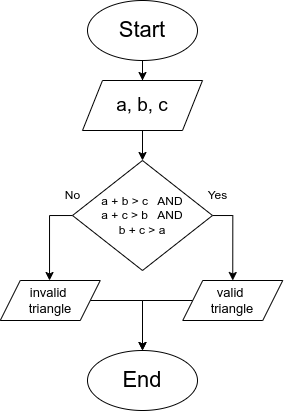

The diagram above was exported from draw.io. Its source (the exported page's mxGraphModel, read from the mxfile embedded in the PNG):
<mxGraphModel dx="568" dy="384" grid="1" gridSize="10" guides="1" tooltips="1" connect="1" arrows="1" fold="1" page="1" pageScale="1" pageWidth="850" pageHeight="1100" math="0" shadow="0">
  <root>
    <mxCell id="0" />
    <mxCell id="1" parent="0" />
    <mxCell id="vf2Jhj-VmxQPdwBKj3-4-4" value="" style="edgeStyle=orthogonalEdgeStyle;rounded=0;orthogonalLoop=1;jettySize=auto;html=1;" edge="1" parent="1" source="vf2Jhj-VmxQPdwBKj3-4-1" target="vf2Jhj-VmxQPdwBKj3-4-3">
      <mxGeometry relative="1" as="geometry" />
    </mxCell>
    <mxCell id="vf2Jhj-VmxQPdwBKj3-4-1" value="&lt;font style=&quot;font-size: 22px;&quot;&gt;Start&lt;/font&gt;" style="ellipse;whiteSpace=wrap;html=1;" vertex="1" parent="1">
      <mxGeometry x="345" y="50" width="110" height="60" as="geometry" />
    </mxCell>
    <mxCell id="vf2Jhj-VmxQPdwBKj3-4-2" value="&lt;font style=&quot;font-size: 22px;&quot;&gt;End&lt;/font&gt;" style="ellipse;whiteSpace=wrap;html=1;" vertex="1" parent="1">
      <mxGeometry x="345" y="400" width="110" height="60" as="geometry" />
    </mxCell>
    <mxCell id="vf2Jhj-VmxQPdwBKj3-4-24" value="" style="edgeStyle=orthogonalEdgeStyle;rounded=0;orthogonalLoop=1;jettySize=auto;html=1;" edge="1" parent="1" source="vf2Jhj-VmxQPdwBKj3-4-3" target="vf2Jhj-VmxQPdwBKj3-4-23">
      <mxGeometry relative="1" as="geometry" />
    </mxCell>
    <mxCell id="vf2Jhj-VmxQPdwBKj3-4-3" value="&lt;font style=&quot;font-size: 19px;&quot;&gt;a, b, c&lt;/font&gt;" style="shape=parallelogram;perimeter=parallelogramPerimeter;whiteSpace=wrap;html=1;fixedSize=1;align=center;" vertex="1" parent="1">
      <mxGeometry x="340" y="130" width="120" height="50" as="geometry" />
    </mxCell>
    <mxCell id="vf2Jhj-VmxQPdwBKj3-4-12" value="" style="edgeStyle=orthogonalEdgeStyle;rounded=0;orthogonalLoop=1;jettySize=auto;html=1;exitX=0;exitY=0.5;exitDx=0;exitDy=0;entryX=0.5;entryY=0;entryDx=0;entryDy=0;" edge="1" parent="1" source="vf2Jhj-VmxQPdwBKj3-4-8" target="vf2Jhj-VmxQPdwBKj3-4-2">
      <mxGeometry relative="1" as="geometry">
        <Array as="points">
          <mxPoint x="400" y="350" />
        </Array>
      </mxGeometry>
    </mxCell>
    <mxCell id="vf2Jhj-VmxQPdwBKj3-4-8" value="&lt;font style=&quot;font-size: 13px;&quot;&gt;valid&amp;nbsp;&lt;/font&gt;&lt;div&gt;&lt;font style=&quot;font-size: 13px;&quot;&gt;triangle&lt;/font&gt;&lt;/div&gt;" style="shape=parallelogram;perimeter=parallelogramPerimeter;whiteSpace=wrap;html=1;fixedSize=1;" vertex="1" parent="1">
      <mxGeometry x="440.25" y="330" width="100" height="40" as="geometry" />
    </mxCell>
    <mxCell id="vf2Jhj-VmxQPdwBKj3-4-58" style="edgeStyle=orthogonalEdgeStyle;rounded=0;orthogonalLoop=1;jettySize=auto;html=1;entryX=0.5;entryY=0;entryDx=0;entryDy=0;" edge="1" parent="1" source="vf2Jhj-VmxQPdwBKj3-4-23" target="vf2Jhj-VmxQPdwBKj3-4-56">
      <mxGeometry relative="1" as="geometry">
        <Array as="points">
          <mxPoint x="307" y="265" />
          <mxPoint x="307" y="330" />
        </Array>
      </mxGeometry>
    </mxCell>
    <mxCell id="vf2Jhj-VmxQPdwBKj3-4-59" style="edgeStyle=orthogonalEdgeStyle;rounded=0;orthogonalLoop=1;jettySize=auto;html=1;entryX=0.5;entryY=0;entryDx=0;entryDy=0;" edge="1" parent="1" source="vf2Jhj-VmxQPdwBKj3-4-23" target="vf2Jhj-VmxQPdwBKj3-4-8">
      <mxGeometry relative="1" as="geometry">
        <Array as="points">
          <mxPoint x="490" y="265" />
        </Array>
      </mxGeometry>
    </mxCell>
    <mxCell id="vf2Jhj-VmxQPdwBKj3-4-23" value="a + b &amp;gt; c&amp;nbsp; &amp;nbsp;AND&lt;div&gt;a + c &amp;gt; b&amp;nbsp; &amp;nbsp;AND&lt;/div&gt;&lt;div&gt;b + c &amp;gt; a&lt;/div&gt;" style="rhombus;whiteSpace=wrap;html=1;" vertex="1" parent="1">
      <mxGeometry x="330" y="210" width="140" height="110" as="geometry" />
    </mxCell>
    <mxCell id="vf2Jhj-VmxQPdwBKj3-4-30" value="Yes" style="text;html=1;align=center;verticalAlign=middle;resizable=0;points=[];autosize=1;strokeColor=none;fillColor=none;" vertex="1" parent="1">
      <mxGeometry x="455" y="230" width="40" height="30" as="geometry" />
    </mxCell>
    <mxCell id="vf2Jhj-VmxQPdwBKj3-4-31" value="No" style="text;html=1;align=center;verticalAlign=middle;resizable=0;points=[];autosize=1;strokeColor=none;fillColor=none;" vertex="1" parent="1">
      <mxGeometry x="310" y="230" width="40" height="30" as="geometry" />
    </mxCell>
    <mxCell id="vf2Jhj-VmxQPdwBKj3-4-57" style="edgeStyle=orthogonalEdgeStyle;rounded=0;orthogonalLoop=1;jettySize=auto;html=1;entryX=0.5;entryY=0;entryDx=0;entryDy=0;" edge="1" parent="1" source="vf2Jhj-VmxQPdwBKj3-4-56" target="vf2Jhj-VmxQPdwBKj3-4-2">
      <mxGeometry relative="1" as="geometry">
        <mxPoint x="430.25" y="380" as="targetPoint" />
        <Array as="points">
          <mxPoint x="400" y="350" />
        </Array>
      </mxGeometry>
    </mxCell>
    <mxCell id="vf2Jhj-VmxQPdwBKj3-4-56" value="&lt;font style=&quot;font-size: 13px;&quot;&gt;invalid&amp;nbsp;&lt;/font&gt;&lt;div&gt;&lt;font style=&quot;font-size: 13px;&quot;&gt;triangle&lt;/font&gt;&lt;/div&gt;" style="shape=parallelogram;perimeter=parallelogramPerimeter;whiteSpace=wrap;html=1;fixedSize=1;" vertex="1" parent="1">
      <mxGeometry x="257.75" y="330" width="100" height="40" as="geometry" />
    </mxCell>
  </root>
</mxGraphModel>